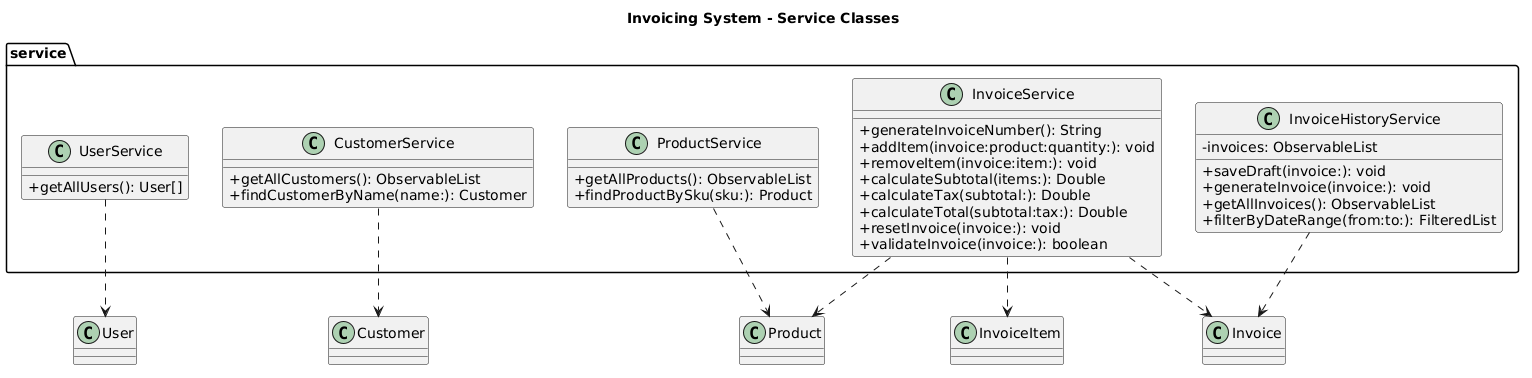

The diagram above was rendered by PlantUML. Its source (embedded in the PNG):
@startuml
title Invoicing System - Service Classes

skinparam classAttributeIconSize 0



package "service" {

class UserService {
  + getAllUsers(): User[]
}

class CustomerService {
  + getAllCustomers(): ObservableList
  + findCustomerByName(name:): Customer
}

class ProductService {
  + getAllProducts(): ObservableList
  + findProductBySku(sku:): Product
}

class InvoiceService {
  + generateInvoiceNumber(): String
  + addItem(invoice:product:quantity:): void
  + removeItem(invoice:item:): void
  + calculateSubtotal(items:): Double
  + calculateTax(subtotal:): Double
  + calculateTotal(subtotal:tax:): Double
  + resetInvoice(invoice:): void
  + validateInvoice(invoice:): boolean
}

class InvoiceHistoryService {
  - invoices: ObservableList
  + saveDraft(invoice:): void
  + generateInvoice(invoice:): void
  + getAllInvoices(): ObservableList
  + filterByDateRange(from:to:): FilteredList
}

}

UserService ..> User
CustomerService ..> Customer
ProductService ..> Product
InvoiceService ..> Invoice
InvoiceService ..> InvoiceItem
InvoiceService ..> Product
InvoiceHistoryService ..> Invoice
@enduml